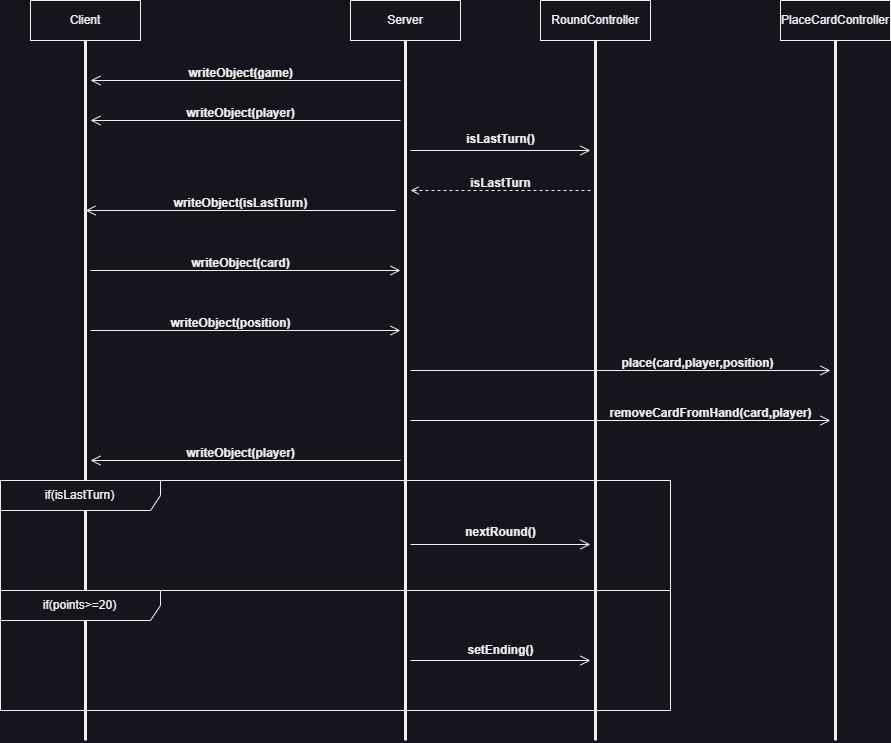

The diagram above was exported from draw.io. Its source (the exported page's mxGraphModel, read from the mxfile embedded in the PNG):
<mxGraphModel dx="2206" dy="1298" grid="1" gridSize="10" guides="1" tooltips="1" connect="1" arrows="1" fold="1" page="1" pageScale="1" pageWidth="1654" pageHeight="1169" math="0" shadow="0">
  <root>
    <mxCell id="0" />
    <mxCell id="1" parent="0" />
    <mxCell id="30XxqgNNJFJi2rwQoYse-1" value="Client" style="html=1;whiteSpace=wrap;" vertex="1" parent="1">
      <mxGeometry x="120" y="40" width="110" height="40" as="geometry" />
    </mxCell>
    <mxCell id="30XxqgNNJFJi2rwQoYse-2" value="Server" style="html=1;whiteSpace=wrap;" vertex="1" parent="1">
      <mxGeometry x="440" y="40" width="110" height="40" as="geometry" />
    </mxCell>
    <mxCell id="30XxqgNNJFJi2rwQoYse-3" value="" style="endArrow=none;startArrow=none;endFill=0;startFill=0;endSize=8;html=1;verticalAlign=bottom;labelBackgroundColor=none;strokeWidth=3;rounded=0;exitX=0.5;exitY=1;exitDx=0;exitDy=0;" edge="1" parent="1" source="30XxqgNNJFJi2rwQoYse-1">
      <mxGeometry width="160" relative="1" as="geometry">
        <mxPoint x="460" y="430" as="sourcePoint" />
        <mxPoint x="175" y="780" as="targetPoint" />
      </mxGeometry>
    </mxCell>
    <mxCell id="30XxqgNNJFJi2rwQoYse-4" value="" style="endArrow=none;startArrow=none;endFill=0;startFill=0;endSize=8;html=1;verticalAlign=bottom;labelBackgroundColor=none;strokeWidth=3;rounded=0;exitX=0.5;exitY=1;exitDx=0;exitDy=0;" edge="1" parent="1" source="30XxqgNNJFJi2rwQoYse-2">
      <mxGeometry width="160" relative="1" as="geometry">
        <mxPoint x="460" y="380" as="sourcePoint" />
        <mxPoint x="495" y="780" as="targetPoint" />
      </mxGeometry>
    </mxCell>
    <mxCell id="30XxqgNNJFJi2rwQoYse-5" value="" style="endArrow=open;startArrow=none;endFill=0;startFill=0;endSize=8;html=1;verticalAlign=bottom;labelBackgroundColor=none;strokeWidth=1;rounded=0;" edge="1" parent="1">
      <mxGeometry width="160" relative="1" as="geometry">
        <mxPoint x="490" y="120" as="sourcePoint" />
        <mxPoint x="180" y="120" as="targetPoint" />
      </mxGeometry>
    </mxCell>
    <mxCell id="30XxqgNNJFJi2rwQoYse-6" value="" style="endArrow=open;startArrow=none;endFill=0;startFill=0;endSize=8;html=1;verticalAlign=bottom;labelBackgroundColor=none;strokeWidth=1;rounded=0;" edge="1" parent="1">
      <mxGeometry width="160" relative="1" as="geometry">
        <mxPoint x="490" y="160" as="sourcePoint" />
        <mxPoint x="180" y="160" as="targetPoint" />
      </mxGeometry>
    </mxCell>
    <mxCell id="30XxqgNNJFJi2rwQoYse-7" value="" style="endArrow=open;startArrow=none;endFill=0;startFill=0;endSize=8;html=1;verticalAlign=bottom;labelBackgroundColor=none;strokeWidth=1;rounded=0;" edge="1" parent="1">
      <mxGeometry width="160" relative="1" as="geometry">
        <mxPoint x="485" y="250" as="sourcePoint" />
        <mxPoint x="175" y="250" as="targetPoint" />
      </mxGeometry>
    </mxCell>
    <mxCell id="30XxqgNNJFJi2rwQoYse-8" value="writeObject(game)" style="text;align=center;fontStyle=1;verticalAlign=middle;spacingLeft=3;spacingRight=3;strokeColor=none;rotatable=0;points=[[0,0.5],[1,0.5]];portConstraint=eastwest;html=1;" vertex="1" parent="1">
      <mxGeometry x="290" y="100" width="80" height="26" as="geometry" />
    </mxCell>
    <mxCell id="30XxqgNNJFJi2rwQoYse-9" value="writeObject(player)" style="text;align=center;fontStyle=1;verticalAlign=middle;spacingLeft=3;spacingRight=3;strokeColor=none;rotatable=0;points=[[0,0.5],[1,0.5]];portConstraint=eastwest;html=1;" vertex="1" parent="1">
      <mxGeometry x="290" y="140" width="80" height="26" as="geometry" />
    </mxCell>
    <mxCell id="30XxqgNNJFJi2rwQoYse-10" value="writeObject(isLastTurn)" style="text;align=center;fontStyle=1;verticalAlign=middle;spacingLeft=3;spacingRight=3;strokeColor=none;rotatable=0;points=[[0,0.5],[1,0.5]];portConstraint=eastwest;html=1;" vertex="1" parent="1">
      <mxGeometry x="290" y="230" width="80" height="26" as="geometry" />
    </mxCell>
    <mxCell id="30XxqgNNJFJi2rwQoYse-12" value="" style="endArrow=open;startArrow=none;endFill=0;startFill=0;endSize=8;html=1;verticalAlign=bottom;labelBackgroundColor=none;strokeWidth=1;rounded=0;" edge="1" parent="1">
      <mxGeometry width="160" relative="1" as="geometry">
        <mxPoint x="500" y="190" as="sourcePoint" />
        <mxPoint x="680" y="190" as="targetPoint" />
      </mxGeometry>
    </mxCell>
    <mxCell id="30XxqgNNJFJi2rwQoYse-13" value="" style="html=1;verticalAlign=bottom;labelBackgroundColor=none;endArrow=open;endFill=0;dashed=1;rounded=0;" edge="1" parent="1">
      <mxGeometry width="160" relative="1" as="geometry">
        <mxPoint x="680" y="230" as="sourcePoint" />
        <mxPoint x="500" y="230" as="targetPoint" />
      </mxGeometry>
    </mxCell>
    <mxCell id="30XxqgNNJFJi2rwQoYse-14" value="RoundController" style="html=1;whiteSpace=wrap;" vertex="1" parent="1">
      <mxGeometry x="630" y="40" width="110" height="40" as="geometry" />
    </mxCell>
    <mxCell id="30XxqgNNJFJi2rwQoYse-15" value="" style="endArrow=none;startArrow=none;endFill=0;startFill=0;endSize=8;html=1;verticalAlign=bottom;labelBackgroundColor=none;strokeWidth=3;rounded=0;exitX=0.5;exitY=1;exitDx=0;exitDy=0;" edge="1" parent="1" source="30XxqgNNJFJi2rwQoYse-14">
      <mxGeometry width="160" relative="1" as="geometry">
        <mxPoint x="430" y="340" as="sourcePoint" />
        <mxPoint x="685" y="780" as="targetPoint" />
      </mxGeometry>
    </mxCell>
    <mxCell id="30XxqgNNJFJi2rwQoYse-16" value="isLastTurn()" style="text;align=center;fontStyle=1;verticalAlign=middle;spacingLeft=3;spacingRight=3;strokeColor=none;rotatable=0;points=[[0,0.5],[1,0.5]];portConstraint=eastwest;html=1;" vertex="1" parent="1">
      <mxGeometry x="550" y="166" width="80" height="26" as="geometry" />
    </mxCell>
    <mxCell id="30XxqgNNJFJi2rwQoYse-18" value="isLastTurn" style="text;align=center;fontStyle=1;verticalAlign=middle;spacingLeft=3;spacingRight=3;strokeColor=none;rotatable=0;points=[[0,0.5],[1,0.5]];portConstraint=eastwest;html=1;" vertex="1" parent="1">
      <mxGeometry x="550" y="210" width="80" height="26" as="geometry" />
    </mxCell>
    <mxCell id="30XxqgNNJFJi2rwQoYse-19" value="" style="endArrow=open;startArrow=none;endFill=0;startFill=0;endSize=8;html=1;verticalAlign=bottom;labelBackgroundColor=none;strokeWidth=1;rounded=0;" edge="1" parent="1">
      <mxGeometry width="160" relative="1" as="geometry">
        <mxPoint x="180" y="310" as="sourcePoint" />
        <mxPoint x="490" y="310" as="targetPoint" />
      </mxGeometry>
    </mxCell>
    <mxCell id="30XxqgNNJFJi2rwQoYse-20" value="" style="endArrow=open;startArrow=none;endFill=0;startFill=0;endSize=8;html=1;verticalAlign=bottom;labelBackgroundColor=none;strokeWidth=1;rounded=0;" edge="1" parent="1">
      <mxGeometry width="160" relative="1" as="geometry">
        <mxPoint x="180" y="370" as="sourcePoint" />
        <mxPoint x="490" y="370" as="targetPoint" />
      </mxGeometry>
    </mxCell>
    <mxCell id="30XxqgNNJFJi2rwQoYse-21" value="writeObject(card)" style="text;align=center;fontStyle=1;verticalAlign=middle;spacingLeft=3;spacingRight=3;strokeColor=none;rotatable=0;points=[[0,0.5],[1,0.5]];portConstraint=eastwest;html=1;" vertex="1" parent="1">
      <mxGeometry x="290" y="290" width="80" height="26" as="geometry" />
    </mxCell>
    <mxCell id="30XxqgNNJFJi2rwQoYse-23" value="writeObject(position)" style="text;align=center;fontStyle=1;verticalAlign=middle;spacingLeft=3;spacingRight=3;strokeColor=none;rotatable=0;points=[[0,0.5],[1,0.5]];portConstraint=eastwest;html=1;" vertex="1" parent="1">
      <mxGeometry x="280" y="350" width="80" height="26" as="geometry" />
    </mxCell>
    <mxCell id="30XxqgNNJFJi2rwQoYse-25" value="PlaceCardController" style="html=1;whiteSpace=wrap;" vertex="1" parent="1">
      <mxGeometry x="870" y="40" width="110" height="40" as="geometry" />
    </mxCell>
    <mxCell id="30XxqgNNJFJi2rwQoYse-26" value="" style="endArrow=none;startArrow=none;endFill=0;startFill=0;endSize=8;html=1;verticalAlign=bottom;labelBackgroundColor=none;strokeWidth=3;rounded=0;exitX=0.5;exitY=1;exitDx=0;exitDy=0;" edge="1" parent="1" source="30XxqgNNJFJi2rwQoYse-25">
      <mxGeometry width="160" relative="1" as="geometry">
        <mxPoint x="660" y="390" as="sourcePoint" />
        <mxPoint x="925" y="780" as="targetPoint" />
      </mxGeometry>
    </mxCell>
    <mxCell id="30XxqgNNJFJi2rwQoYse-27" value="" style="endArrow=open;startArrow=none;endFill=0;startFill=0;endSize=8;html=1;verticalAlign=bottom;labelBackgroundColor=none;strokeWidth=1;rounded=0;" edge="1" parent="1">
      <mxGeometry width="160" relative="1" as="geometry">
        <mxPoint x="500" y="410" as="sourcePoint" />
        <mxPoint x="920" y="410" as="targetPoint" />
      </mxGeometry>
    </mxCell>
    <mxCell id="30XxqgNNJFJi2rwQoYse-28" value="place(card,player,position)" style="text;align=center;fontStyle=1;verticalAlign=middle;spacingLeft=3;spacingRight=3;strokeColor=none;rotatable=0;points=[[0,0.5],[1,0.5]];portConstraint=eastwest;html=1;" vertex="1" parent="1">
      <mxGeometry x="747" y="390" width="80" height="26" as="geometry" />
    </mxCell>
    <mxCell id="30XxqgNNJFJi2rwQoYse-29" value="" style="endArrow=open;startArrow=none;endFill=0;startFill=0;endSize=8;html=1;verticalAlign=bottom;labelBackgroundColor=none;strokeWidth=1;rounded=0;" edge="1" parent="1">
      <mxGeometry width="160" relative="1" as="geometry">
        <mxPoint x="500" y="460" as="sourcePoint" />
        <mxPoint x="920" y="460" as="targetPoint" />
      </mxGeometry>
    </mxCell>
    <mxCell id="30XxqgNNJFJi2rwQoYse-30" value="removeCardFromHand(card,player)" style="text;align=center;fontStyle=1;verticalAlign=middle;spacingLeft=3;spacingRight=3;strokeColor=none;rotatable=0;points=[[0,0.5],[1,0.5]];portConstraint=eastwest;html=1;" vertex="1" parent="1">
      <mxGeometry x="760" y="440" width="80" height="26" as="geometry" />
    </mxCell>
    <mxCell id="30XxqgNNJFJi2rwQoYse-31" value="" style="endArrow=open;startArrow=none;endFill=0;startFill=0;endSize=8;html=1;verticalAlign=bottom;labelBackgroundColor=none;strokeWidth=1;rounded=0;" edge="1" parent="1">
      <mxGeometry width="160" relative="1" as="geometry">
        <mxPoint x="490" y="500" as="sourcePoint" />
        <mxPoint x="180" y="500" as="targetPoint" />
      </mxGeometry>
    </mxCell>
    <mxCell id="30XxqgNNJFJi2rwQoYse-32" value="writeObject(player)" style="text;align=center;fontStyle=1;verticalAlign=middle;spacingLeft=3;spacingRight=3;strokeColor=none;rotatable=0;points=[[0,0.5],[1,0.5]];portConstraint=eastwest;html=1;" vertex="1" parent="1">
      <mxGeometry x="290" y="480" width="80" height="26" as="geometry" />
    </mxCell>
    <mxCell id="30XxqgNNJFJi2rwQoYse-34" value="if(isLastTurn)" style="shape=umlFrame;whiteSpace=wrap;html=1;pointerEvents=0;recursiveResize=0;container=1;collapsible=0;width=160;" vertex="1" parent="1">
      <mxGeometry x="90" y="520" width="670" height="110" as="geometry" />
    </mxCell>
    <mxCell id="30XxqgNNJFJi2rwQoYse-35" value="" style="endArrow=open;startArrow=none;endFill=0;startFill=0;endSize=8;html=1;verticalAlign=bottom;labelBackgroundColor=none;strokeWidth=1;rounded=0;" edge="1" parent="30XxqgNNJFJi2rwQoYse-34">
      <mxGeometry width="160" relative="1" as="geometry">
        <mxPoint x="410" y="64" as="sourcePoint" />
        <mxPoint x="590" y="64" as="targetPoint" />
      </mxGeometry>
    </mxCell>
    <mxCell id="30XxqgNNJFJi2rwQoYse-36" value="nextRound()" style="text;align=center;fontStyle=1;verticalAlign=middle;spacingLeft=3;spacingRight=3;strokeColor=none;rotatable=0;points=[[0,0.5],[1,0.5]];portConstraint=eastwest;html=1;" vertex="1" parent="30XxqgNNJFJi2rwQoYse-34">
      <mxGeometry x="460" y="39" width="80" height="26" as="geometry" />
    </mxCell>
    <mxCell id="30XxqgNNJFJi2rwQoYse-39" value="if(points&amp;gt;=20)" style="shape=umlFrame;whiteSpace=wrap;html=1;pointerEvents=0;recursiveResize=0;container=1;collapsible=0;width=160;" vertex="1" parent="1">
      <mxGeometry x="90" y="630" width="670" height="120" as="geometry" />
    </mxCell>
    <mxCell id="30XxqgNNJFJi2rwQoYse-40" value="" style="endArrow=open;startArrow=none;endFill=0;startFill=0;endSize=8;html=1;verticalAlign=bottom;labelBackgroundColor=none;strokeWidth=1;rounded=0;" edge="1" parent="30XxqgNNJFJi2rwQoYse-39">
      <mxGeometry width="160" relative="1" as="geometry">
        <mxPoint x="410" y="70" as="sourcePoint" />
        <mxPoint x="590" y="70" as="targetPoint" />
      </mxGeometry>
    </mxCell>
    <mxCell id="30XxqgNNJFJi2rwQoYse-41" value="setEnding()" style="text;align=center;fontStyle=1;verticalAlign=middle;spacingLeft=3;spacingRight=3;strokeColor=none;rotatable=0;points=[[0,0.5],[1,0.5]];portConstraint=eastwest;html=1;" vertex="1" parent="30XxqgNNJFJi2rwQoYse-39">
      <mxGeometry x="460" y="47" width="80" height="26" as="geometry" />
    </mxCell>
  </root>
</mxGraphModel>